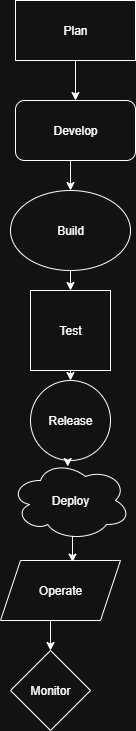

The diagram above was exported from draw.io. Its source (the exported page's mxGraphModel, read from the mxfile embedded in the PNG):
<mxGraphModel dx="1042" dy="527" grid="1" gridSize="10" guides="1" tooltips="1" connect="1" arrows="1" fold="1" page="1" pageScale="1" pageWidth="850" pageHeight="1100" math="0" shadow="0">
  <root>
    <mxCell id="0" />
    <mxCell id="1" parent="0" />
    <mxCell id="KuMR1pjN2ESzTyilZ7xJ-9" style="edgeStyle=orthogonalEdgeStyle;rounded=0;orthogonalLoop=1;jettySize=auto;html=1;exitX=0.5;exitY=1;exitDx=0;exitDy=0;entryX=0.5;entryY=0;entryDx=0;entryDy=0;" edge="1" parent="1" source="KuMR1pjN2ESzTyilZ7xJ-1" target="KuMR1pjN2ESzTyilZ7xJ-2">
      <mxGeometry relative="1" as="geometry" />
    </mxCell>
    <mxCell id="KuMR1pjN2ESzTyilZ7xJ-1" value="Plan" style="rounded=0;whiteSpace=wrap;html=1;" vertex="1" parent="1">
      <mxGeometry x="305" y="20" width="120" height="60" as="geometry" />
    </mxCell>
    <mxCell id="KuMR1pjN2ESzTyilZ7xJ-10" style="edgeStyle=orthogonalEdgeStyle;rounded=0;orthogonalLoop=1;jettySize=auto;html=1;exitX=0.5;exitY=1;exitDx=0;exitDy=0;entryX=0.5;entryY=0;entryDx=0;entryDy=0;" edge="1" parent="1" source="KuMR1pjN2ESzTyilZ7xJ-2" target="KuMR1pjN2ESzTyilZ7xJ-3">
      <mxGeometry relative="1" as="geometry" />
    </mxCell>
    <mxCell id="KuMR1pjN2ESzTyilZ7xJ-2" value="Develop" style="rounded=1;whiteSpace=wrap;html=1;" vertex="1" parent="1">
      <mxGeometry x="305" y="120" width="120" height="60" as="geometry" />
    </mxCell>
    <mxCell id="KuMR1pjN2ESzTyilZ7xJ-11" style="edgeStyle=orthogonalEdgeStyle;rounded=0;orthogonalLoop=1;jettySize=auto;html=1;exitX=0.5;exitY=1;exitDx=0;exitDy=0;entryX=0.5;entryY=0;entryDx=0;entryDy=0;" edge="1" parent="1" source="KuMR1pjN2ESzTyilZ7xJ-3" target="KuMR1pjN2ESzTyilZ7xJ-4">
      <mxGeometry relative="1" as="geometry" />
    </mxCell>
    <mxCell id="KuMR1pjN2ESzTyilZ7xJ-3" value="Build" style="ellipse;whiteSpace=wrap;html=1;" vertex="1" parent="1">
      <mxGeometry x="300" y="210" width="120" height="80" as="geometry" />
    </mxCell>
    <mxCell id="KuMR1pjN2ESzTyilZ7xJ-12" style="edgeStyle=orthogonalEdgeStyle;rounded=0;orthogonalLoop=1;jettySize=auto;html=1;exitX=0.5;exitY=1;exitDx=0;exitDy=0;entryX=0.5;entryY=0;entryDx=0;entryDy=0;" edge="1" parent="1" source="KuMR1pjN2ESzTyilZ7xJ-4" target="KuMR1pjN2ESzTyilZ7xJ-5">
      <mxGeometry relative="1" as="geometry" />
    </mxCell>
    <mxCell id="KuMR1pjN2ESzTyilZ7xJ-4" value="Test" style="whiteSpace=wrap;html=1;aspect=fixed;" vertex="1" parent="1">
      <mxGeometry x="320" y="310" width="80" height="80" as="geometry" />
    </mxCell>
    <mxCell id="KuMR1pjN2ESzTyilZ7xJ-5" value="Release" style="ellipse;whiteSpace=wrap;html=1;aspect=fixed;" vertex="1" parent="1">
      <mxGeometry x="320" y="400" width="80" height="80" as="geometry" />
    </mxCell>
    <mxCell id="KuMR1pjN2ESzTyilZ7xJ-6" value="Deploy" style="ellipse;shape=cloud;whiteSpace=wrap;html=1;" vertex="1" parent="1">
      <mxGeometry x="300" y="480" width="120" height="80" as="geometry" />
    </mxCell>
    <mxCell id="KuMR1pjN2ESzTyilZ7xJ-15" style="edgeStyle=orthogonalEdgeStyle;rounded=0;orthogonalLoop=1;jettySize=auto;html=1;exitX=0.5;exitY=1;exitDx=0;exitDy=0;entryX=0.5;entryY=0;entryDx=0;entryDy=0;" edge="1" parent="1" source="KuMR1pjN2ESzTyilZ7xJ-7" target="KuMR1pjN2ESzTyilZ7xJ-8">
      <mxGeometry relative="1" as="geometry" />
    </mxCell>
    <mxCell id="KuMR1pjN2ESzTyilZ7xJ-7" value="Operate" style="shape=parallelogram;perimeter=parallelogramPerimeter;whiteSpace=wrap;html=1;fixedSize=1;" vertex="1" parent="1">
      <mxGeometry x="290" y="580" width="120" height="60" as="geometry" />
    </mxCell>
    <mxCell id="KuMR1pjN2ESzTyilZ7xJ-8" value="Monitor" style="rhombus;whiteSpace=wrap;html=1;" vertex="1" parent="1">
      <mxGeometry x="300" y="670" width="80" height="80" as="geometry" />
    </mxCell>
    <mxCell id="KuMR1pjN2ESzTyilZ7xJ-13" style="edgeStyle=orthogonalEdgeStyle;rounded=0;orthogonalLoop=1;jettySize=auto;html=1;exitX=0.5;exitY=1;exitDx=0;exitDy=0;entryX=0.477;entryY=0.075;entryDx=0;entryDy=0;entryPerimeter=0;" edge="1" parent="1" source="KuMR1pjN2ESzTyilZ7xJ-5" target="KuMR1pjN2ESzTyilZ7xJ-6">
      <mxGeometry relative="1" as="geometry" />
    </mxCell>
    <mxCell id="KuMR1pjN2ESzTyilZ7xJ-14" style="edgeStyle=orthogonalEdgeStyle;rounded=0;orthogonalLoop=1;jettySize=auto;html=1;exitX=0.55;exitY=0.95;exitDx=0;exitDy=0;exitPerimeter=0;entryX=0.6;entryY=0.027;entryDx=0;entryDy=0;entryPerimeter=0;" edge="1" parent="1" source="KuMR1pjN2ESzTyilZ7xJ-6" target="KuMR1pjN2ESzTyilZ7xJ-7">
      <mxGeometry relative="1" as="geometry" />
    </mxCell>
  </root>
</mxGraphModel>